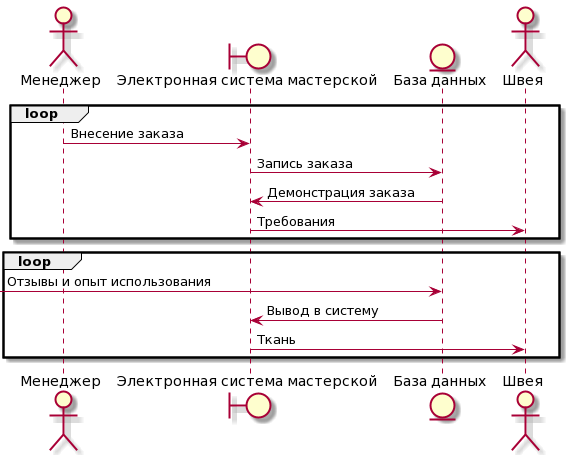

The diagram above was rendered by PlantUML. Its source (embedded in the PNG):
@startuml
actor "Менеджер" as owner
boundary "Электронная система мастерской" as app
entity "База данных" as data
actor "Швея" as trainee
loop
owner-> app : Внесение заказа
app-> data : Запись заказа
data-> app : Демонстрация заказа
app-> trainee : Требования
end
loop
-> data: Отзывы и опыт использования
data-> app : Вывод в систему
app-> trainee : Ткань
end
@enduml